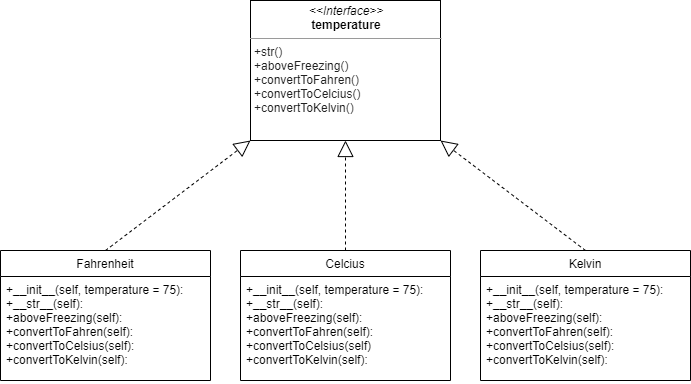

The diagram above was exported from draw.io. Its source (the exported page's mxGraphModel, read from the mxfile embedded in the PNG):
<mxGraphModel dx="868" dy="401" grid="1" gridSize="10" guides="1" tooltips="1" connect="1" arrows="1" fold="1" page="1" pageScale="1" pageWidth="827" pageHeight="1169" math="0" shadow="0">
  <root>
    <mxCell id="WIyWlLk6GJQsqaUBKTNV-0" />
    <mxCell id="WIyWlLk6GJQsqaUBKTNV-1" parent="WIyWlLk6GJQsqaUBKTNV-0" />
    <mxCell id="UCYUCfdor9qGQQLEaoZG-0" value="&lt;p style=&quot;margin: 0px ; margin-top: 4px ; text-align: center&quot;&gt;&lt;font style=&quot;font-size: 12px&quot;&gt;&lt;i&gt;&amp;lt;&amp;lt;Interface&amp;gt;&amp;gt;&lt;/i&gt;&lt;br&gt;&lt;b&gt;temperature&lt;/b&gt;&lt;/font&gt;&lt;/p&gt;&lt;hr size=&quot;1&quot;&gt;&lt;p style=&quot;margin: 0px ; margin-left: 4px&quot;&gt;&lt;/p&gt;&lt;p style=&quot;margin: 0px 0px 0px 4px&quot;&gt;&lt;font style=&quot;font-size: 12px&quot;&gt;&lt;span style=&quot;color: rgb(33 , 33 , 33) ; white-space: normal ; background-color: rgb(255 , 255 , 255)&quot;&gt;+str()&lt;br&gt;&lt;/span&gt;&lt;/font&gt;&lt;font style=&quot;font-size: 12px&quot;&gt;&lt;span style=&quot;color: rgb(33 , 33 , 33) ; white-space: normal ; background-color: rgb(255 , 255 , 255)&quot;&gt;+aboveFreezing()&lt;br&gt;&lt;/span&gt;&lt;/font&gt;&lt;font style=&quot;font-size: 12px&quot;&gt;&lt;span style=&quot;color: rgb(33 , 33 , 33) ; white-space: normal ; background-color: rgb(255 , 255 , 255)&quot;&gt;+convertToFahren()&lt;br&gt;&lt;/span&gt;&lt;/font&gt;&lt;font style=&quot;font-size: 12px&quot;&gt;&lt;span style=&quot;color: rgb(33 , 33 , 33) ; white-space: normal ; background-color: rgb(255 , 255 , 255)&quot;&gt;+convertToCelcius()&lt;br&gt;&lt;/span&gt;&lt;/font&gt;&lt;span style=&quot;color: rgb(33 , 33 , 33) ; white-space: normal ; background-color: rgb(255 , 255 , 255)&quot;&gt;&lt;font style=&quot;font-size: 12px&quot;&gt;+convertToKelvin()&lt;/font&gt;&lt;/span&gt;&lt;/p&gt;" style="verticalAlign=top;align=left;overflow=fill;fontSize=12;fontFamily=Helvetica;html=1;fillColor=none;" parent="WIyWlLk6GJQsqaUBKTNV-1" vertex="1">
      <mxGeometry x="305" y="70" width="190" height="140" as="geometry" />
    </mxCell>
    <mxCell id="UCYUCfdor9qGQQLEaoZG-20" style="rounded=0;orthogonalLoop=1;jettySize=auto;html=1;exitX=0.5;exitY=0;exitDx=0;exitDy=0;entryX=0;entryY=1;entryDx=0;entryDy=0;endArrow=block;endFill=0;dashed=1;targetPerimeterSpacing=0;strokeWidth=1;endSize=14;startSize=21;" parent="WIyWlLk6GJQsqaUBKTNV-1" source="UCYUCfdor9qGQQLEaoZG-1" target="UCYUCfdor9qGQQLEaoZG-0" edge="1">
      <mxGeometry relative="1" as="geometry" />
    </mxCell>
    <mxCell id="UCYUCfdor9qGQQLEaoZG-1" value="Fahrenheit" style="swimlane;fontStyle=0;childLayout=stackLayout;horizontal=1;startSize=26;fillColor=none;horizontalStack=0;resizeParent=1;resizeParentMax=0;resizeLast=0;collapsible=1;marginBottom=0;" parent="WIyWlLk6GJQsqaUBKTNV-1" vertex="1">
      <mxGeometry x="55" y="320" width="210" height="130" as="geometry" />
    </mxCell>
    <mxCell id="UCYUCfdor9qGQQLEaoZG-4" value="+__init__(self, temperature = 75):&#10;+__str__(self):&#10;+aboveFreezing(self):&#10;+convertToFahren(self):&#10;+convertToCelsius(self):&#10;+convertToKelvin(self):" style="text;strokeColor=none;fillColor=none;align=left;verticalAlign=top;spacingLeft=4;spacingRight=4;overflow=hidden;rotatable=0;points=[[0,0.5],[1,0.5]];portConstraint=eastwest;" parent="UCYUCfdor9qGQQLEaoZG-1" vertex="1">
      <mxGeometry y="26" width="210" height="104" as="geometry" />
    </mxCell>
    <mxCell id="UCYUCfdor9qGQQLEaoZG-21" style="edgeStyle=orthogonalEdgeStyle;rounded=0;orthogonalLoop=1;jettySize=auto;html=1;exitX=0.5;exitY=0;exitDx=0;exitDy=0;dashed=1;startSize=21;endArrow=block;endFill=0;endSize=14;targetPerimeterSpacing=0;strokeWidth=1;" parent="WIyWlLk6GJQsqaUBKTNV-1" source="UCYUCfdor9qGQQLEaoZG-5" edge="1">
      <mxGeometry relative="1" as="geometry">
        <mxPoint x="400" y="210" as="targetPoint" />
      </mxGeometry>
    </mxCell>
    <mxCell id="UCYUCfdor9qGQQLEaoZG-5" value="Celcius" style="swimlane;fontStyle=0;childLayout=stackLayout;horizontal=1;startSize=26;fillColor=none;horizontalStack=0;resizeParent=1;resizeParentMax=0;resizeLast=0;collapsible=1;marginBottom=0;" parent="WIyWlLk6GJQsqaUBKTNV-1" vertex="1">
      <mxGeometry x="295" y="320" width="210" height="130" as="geometry" />
    </mxCell>
    <mxCell id="UCYUCfdor9qGQQLEaoZG-6" value="+__init__(self, temperature = 75):&#10;+__str__(self):&#10;+aboveFreezing(self):&#10;+convertToFahren(self):&#10;+convertToCelsius(self)&#10;+convertToKelvin(self):" style="text;strokeColor=none;fillColor=none;align=left;verticalAlign=top;spacingLeft=4;spacingRight=4;overflow=hidden;rotatable=0;points=[[0,0.5],[1,0.5]];portConstraint=eastwest;" parent="UCYUCfdor9qGQQLEaoZG-5" vertex="1">
      <mxGeometry y="26" width="210" height="104" as="geometry" />
    </mxCell>
    <mxCell id="UCYUCfdor9qGQQLEaoZG-22" style="rounded=0;orthogonalLoop=1;jettySize=auto;html=1;exitX=0.5;exitY=0;exitDx=0;exitDy=0;dashed=1;startSize=21;endArrow=block;endFill=0;endSize=14;targetPerimeterSpacing=0;strokeWidth=1;entryX=1;entryY=1;entryDx=0;entryDy=0;" parent="WIyWlLk6GJQsqaUBKTNV-1" source="UCYUCfdor9qGQQLEaoZG-9" target="UCYUCfdor9qGQQLEaoZG-0" edge="1">
      <mxGeometry relative="1" as="geometry">
        <mxPoint x="400" y="210" as="targetPoint" />
      </mxGeometry>
    </mxCell>
    <mxCell id="UCYUCfdor9qGQQLEaoZG-9" value="Kelvin" style="swimlane;fontStyle=0;childLayout=stackLayout;horizontal=1;startSize=26;fillColor=none;horizontalStack=0;resizeParent=1;resizeParentMax=0;resizeLast=0;collapsible=1;marginBottom=0;" parent="WIyWlLk6GJQsqaUBKTNV-1" vertex="1">
      <mxGeometry x="535" y="320" width="210" height="130" as="geometry" />
    </mxCell>
    <mxCell id="UCYUCfdor9qGQQLEaoZG-10" value="+__init__(self, temperature = 75):&#10;+__str__(self):&#10;+aboveFreezing(self):&#10;+convertToFahren(self):&#10;+convertToCelsius(self):&#10;+convertToKelvin(self):" style="text;strokeColor=none;fillColor=none;align=left;verticalAlign=top;spacingLeft=4;spacingRight=4;overflow=hidden;rotatable=0;points=[[0,0.5],[1,0.5]];portConstraint=eastwest;" parent="UCYUCfdor9qGQQLEaoZG-9" vertex="1">
      <mxGeometry y="26" width="210" height="104" as="geometry" />
    </mxCell>
  </root>
</mxGraphModel>